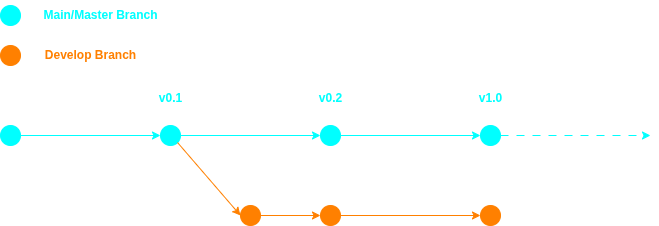

The diagram above was exported from draw.io. Its source (the exported page's mxGraphModel, read from the mxfile embedded in the PNG):
<mxGraphModel dx="1426" dy="860" grid="1" gridSize="10" guides="1" tooltips="1" connect="1" arrows="1" fold="1" page="1" pageScale="1" pageWidth="850" pageHeight="1100" math="0" shadow="0">
  <root>
    <mxCell id="0" />
    <mxCell id="1" parent="0" />
    <mxCell id="W90ZHNbKRoJHAp7sj3g7-1" value="" style="ellipse;whiteSpace=wrap;html=1;aspect=fixed;strokeColor=light-dark(#000000,#00FFFF);fillColor=light-dark(#FFFFFF,#00FFFF);" vertex="1" parent="1">
      <mxGeometry x="30" y="230" width="20" height="20" as="geometry" />
    </mxCell>
    <mxCell id="W90ZHNbKRoJHAp7sj3g7-3" value="" style="ellipse;whiteSpace=wrap;html=1;aspect=fixed;strokeColor=light-dark(#000000,#FF8000);fillColor=light-dark(#FFFFFF,#FF8000);" vertex="1" parent="1">
      <mxGeometry x="30" y="270" width="20" height="20" as="geometry" />
    </mxCell>
    <mxCell id="W90ZHNbKRoJHAp7sj3g7-4" value="" style="ellipse;whiteSpace=wrap;html=1;aspect=fixed;strokeColor=light-dark(#000000,#00FFFF);fillColor=light-dark(#FFFFFF,#00FFFF);" vertex="1" parent="1">
      <mxGeometry x="30" y="350" width="20" height="20" as="geometry" />
    </mxCell>
    <mxCell id="W90ZHNbKRoJHAp7sj3g7-5" value="" style="ellipse;whiteSpace=wrap;html=1;aspect=fixed;strokeColor=light-dark(#000000,#00FFFF);fillColor=light-dark(#FFFFFF,#00FFFF);" vertex="1" parent="1">
      <mxGeometry x="510" y="350" width="20" height="20" as="geometry" />
    </mxCell>
    <mxCell id="W90ZHNbKRoJHAp7sj3g7-6" value="" style="ellipse;whiteSpace=wrap;html=1;aspect=fixed;strokeColor=light-dark(#000000,#00FFFF);fillColor=light-dark(#FFFFFF,#00FFFF);" vertex="1" parent="1">
      <mxGeometry x="350" y="350" width="20" height="20" as="geometry" />
    </mxCell>
    <mxCell id="W90ZHNbKRoJHAp7sj3g7-8" value="" style="endArrow=classic;html=1;rounded=0;exitX=1;exitY=0.5;exitDx=0;exitDy=0;entryX=0;entryY=0.5;entryDx=0;entryDy=0;strokeColor=light-dark(#000000,#00FFFF);" edge="1" parent="1" source="W90ZHNbKRoJHAp7sj3g7-4" target="W90ZHNbKRoJHAp7sj3g7-13">
      <mxGeometry width="50" height="50" relative="1" as="geometry">
        <mxPoint x="400" y="470" as="sourcePoint" />
        <mxPoint x="450" y="420" as="targetPoint" />
      </mxGeometry>
    </mxCell>
    <mxCell id="W90ZHNbKRoJHAp7sj3g7-10" value="" style="endArrow=classic;html=1;rounded=0;exitX=1;exitY=0.5;exitDx=0;exitDy=0;entryX=0;entryY=0.5;entryDx=0;entryDy=0;strokeColor=light-dark(#000000,#00FFFF);" edge="1" parent="1" source="W90ZHNbKRoJHAp7sj3g7-6" target="W90ZHNbKRoJHAp7sj3g7-5">
      <mxGeometry width="50" height="50" relative="1" as="geometry">
        <mxPoint x="320" y="480" as="sourcePoint" />
        <mxPoint x="630" y="480" as="targetPoint" />
      </mxGeometry>
    </mxCell>
    <mxCell id="W90ZHNbKRoJHAp7sj3g7-11" value="" style="endArrow=classic;html=1;rounded=0;exitX=1;exitY=0.5;exitDx=0;exitDy=0;strokeColor=light-dark(#000000,#00FFFF);dashed=1;dashPattern=8 8;" edge="1" parent="1" source="W90ZHNbKRoJHAp7sj3g7-5">
      <mxGeometry width="50" height="50" relative="1" as="geometry">
        <mxPoint x="550" y="450" as="sourcePoint" />
        <mxPoint x="680" y="360" as="targetPoint" />
      </mxGeometry>
    </mxCell>
    <mxCell id="W90ZHNbKRoJHAp7sj3g7-13" value="" style="ellipse;whiteSpace=wrap;html=1;aspect=fixed;strokeColor=light-dark(#000000,#00FFFF);fillColor=light-dark(#FFFFFF,#00FFFF);" vertex="1" parent="1">
      <mxGeometry x="190" y="350" width="20" height="20" as="geometry" />
    </mxCell>
    <mxCell id="W90ZHNbKRoJHAp7sj3g7-14" value="" style="endArrow=classic;html=1;rounded=0;exitX=1;exitY=0.5;exitDx=0;exitDy=0;entryX=0;entryY=0.5;entryDx=0;entryDy=0;strokeColor=light-dark(#000000,#00FFFF);" edge="1" parent="1" source="W90ZHNbKRoJHAp7sj3g7-13" target="W90ZHNbKRoJHAp7sj3g7-6">
      <mxGeometry width="50" height="50" relative="1" as="geometry">
        <mxPoint x="490" y="350" as="sourcePoint" />
        <mxPoint x="750" y="350" as="targetPoint" />
      </mxGeometry>
    </mxCell>
    <mxCell id="W90ZHNbKRoJHAp7sj3g7-15" value="&lt;b&gt;&lt;font style=&quot;color: light-dark(rgb(0, 0, 0), rgb(0, 255, 255));&quot;&gt;v0.1&lt;/font&gt;&lt;/b&gt;" style="text;html=1;align=center;verticalAlign=middle;resizable=0;points=[];autosize=1;strokeColor=none;fillColor=none;" vertex="1" parent="1">
      <mxGeometry x="175" y="308" width="50" height="30" as="geometry" />
    </mxCell>
    <mxCell id="W90ZHNbKRoJHAp7sj3g7-16" value="&lt;b&gt;&lt;font style=&quot;color: light-dark(rgb(0, 0, 0), rgb(0, 255, 255));&quot;&gt;v0.2&lt;/font&gt;&lt;/b&gt;" style="text;html=1;align=center;verticalAlign=middle;resizable=0;points=[];autosize=1;strokeColor=none;fillColor=none;" vertex="1" parent="1">
      <mxGeometry x="335" y="308" width="50" height="30" as="geometry" />
    </mxCell>
    <mxCell id="W90ZHNbKRoJHAp7sj3g7-17" value="&lt;b&gt;&lt;font style=&quot;color: light-dark(rgb(0, 0, 0), rgb(0, 255, 255));&quot;&gt;v1.0&lt;/font&gt;&lt;/b&gt;" style="text;html=1;align=center;verticalAlign=middle;resizable=0;points=[];autosize=1;strokeColor=none;fillColor=none;" vertex="1" parent="1">
      <mxGeometry x="495" y="308" width="50" height="30" as="geometry" />
    </mxCell>
    <mxCell id="W90ZHNbKRoJHAp7sj3g7-18" value="" style="ellipse;whiteSpace=wrap;html=1;aspect=fixed;strokeColor=light-dark(#000000,#FF8000);fillColor=light-dark(#FFFFFF,#FF8000);" vertex="1" parent="1">
      <mxGeometry x="270" y="430" width="20" height="20" as="geometry" />
    </mxCell>
    <mxCell id="W90ZHNbKRoJHAp7sj3g7-19" value="" style="ellipse;whiteSpace=wrap;html=1;aspect=fixed;strokeColor=light-dark(#000000,#FF8000);fillColor=light-dark(#FFFFFF,#FF8000);" vertex="1" parent="1">
      <mxGeometry x="350" y="430" width="20" height="20" as="geometry" />
    </mxCell>
    <mxCell id="W90ZHNbKRoJHAp7sj3g7-20" value="" style="ellipse;whiteSpace=wrap;html=1;aspect=fixed;strokeColor=light-dark(#000000,#FF8000);fillColor=light-dark(#FFFFFF,#FF8000);" vertex="1" parent="1">
      <mxGeometry x="510" y="430" width="20" height="20" as="geometry" />
    </mxCell>
    <mxCell id="W90ZHNbKRoJHAp7sj3g7-22" value="" style="endArrow=classic;html=1;rounded=0;exitX=1;exitY=1;exitDx=0;exitDy=0;entryX=0;entryY=0.5;entryDx=0;entryDy=0;strokeColor=light-dark(#000000,#FF8000);" edge="1" parent="1" source="W90ZHNbKRoJHAp7sj3g7-13" target="W90ZHNbKRoJHAp7sj3g7-18">
      <mxGeometry width="50" height="50" relative="1" as="geometry">
        <mxPoint x="160" y="430" as="sourcePoint" />
        <mxPoint x="300" y="430" as="targetPoint" />
      </mxGeometry>
    </mxCell>
    <mxCell id="W90ZHNbKRoJHAp7sj3g7-23" value="" style="endArrow=classic;html=1;rounded=0;exitX=1;exitY=0.5;exitDx=0;exitDy=0;entryX=0;entryY=0.5;entryDx=0;entryDy=0;strokeColor=light-dark(#000000,#FF8000);" edge="1" parent="1" source="W90ZHNbKRoJHAp7sj3g7-18" target="W90ZHNbKRoJHAp7sj3g7-19">
      <mxGeometry width="50" height="50" relative="1" as="geometry">
        <mxPoint x="250" y="540" as="sourcePoint" />
        <mxPoint x="320" y="610" as="targetPoint" />
      </mxGeometry>
    </mxCell>
    <mxCell id="W90ZHNbKRoJHAp7sj3g7-24" value="" style="endArrow=classic;html=1;rounded=0;exitX=1;exitY=0.5;exitDx=0;exitDy=0;entryX=0;entryY=0.5;entryDx=0;entryDy=0;strokeColor=light-dark(#000000,#FF8000);" edge="1" parent="1" source="W90ZHNbKRoJHAp7sj3g7-19" target="W90ZHNbKRoJHAp7sj3g7-20">
      <mxGeometry width="50" height="50" relative="1" as="geometry">
        <mxPoint x="390" y="520" as="sourcePoint" />
        <mxPoint x="450" y="520" as="targetPoint" />
      </mxGeometry>
    </mxCell>
    <mxCell id="W90ZHNbKRoJHAp7sj3g7-27" value="&lt;b&gt;&lt;font style=&quot;color: light-dark(rgb(0, 0, 0), rgb(0, 255, 255));&quot;&gt;Main/Master Branch&lt;/font&gt;&lt;/b&gt;" style="text;html=1;align=center;verticalAlign=middle;resizable=0;points=[];autosize=1;strokeColor=none;fillColor=none;" vertex="1" parent="1">
      <mxGeometry x="60" y="225" width="140" height="30" as="geometry" />
    </mxCell>
    <mxCell id="W90ZHNbKRoJHAp7sj3g7-28" value="&lt;b&gt;&lt;font style=&quot;color: light-dark(rgb(0, 0, 0), rgb(255, 128, 0));&quot;&gt;Develop Branch&lt;/font&gt;&lt;/b&gt;" style="text;html=1;align=center;verticalAlign=middle;resizable=0;points=[];autosize=1;strokeColor=none;fillColor=none;" vertex="1" parent="1">
      <mxGeometry x="65" y="265" width="110" height="30" as="geometry" />
    </mxCell>
  </root>
</mxGraphModel>